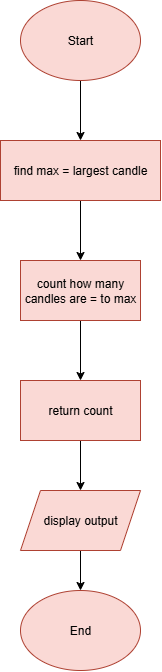

The diagram above was exported from draw.io. Its source (the exported page's mxGraphModel, read from the mxfile embedded in the PNG):
<mxGraphModel dx="673" dy="862" grid="1" gridSize="10" guides="1" tooltips="1" connect="1" arrows="1" fold="1" page="1" pageScale="1" pageWidth="850" pageHeight="1100" math="0" shadow="0">
  <root>
    <mxCell id="0" />
    <mxCell id="1" parent="0" />
    <mxCell id="aNbdrNa9m-PZkHX4I0tM-187" style="edgeStyle=orthogonalEdgeStyle;rounded=0;orthogonalLoop=1;jettySize=auto;html=1;entryX=1;entryY=0.5;entryDx=0;entryDy=0;" parent="1" edge="1">
      <mxGeometry relative="1" as="geometry">
        <mxPoint x="800" y="55" as="targetPoint" />
        <Array as="points">
          <mxPoint x="820" y="170" />
          <mxPoint x="820" y="55" />
        </Array>
      </mxGeometry>
    </mxCell>
    <mxCell id="aNbdrNa9m-PZkHX4I0tM-188" value="N" style="edgeLabel;html=1;align=center;verticalAlign=middle;resizable=0;points=[];" parent="aNbdrNa9m-PZkHX4I0tM-187" vertex="1" connectable="0">
      <mxGeometry x="0.1086" y="-2" relative="1" as="geometry">
        <mxPoint as="offset" />
      </mxGeometry>
    </mxCell>
    <mxCell id="_v1rZsCVAStrKWDW217i-155" value="" style="edgeStyle=orthogonalEdgeStyle;rounded=0;orthogonalLoop=1;jettySize=auto;html=1;" edge="1" parent="1" source="5Eu3LpcCMoDBaUACPWpI-1" target="_v1rZsCVAStrKWDW217i-154">
      <mxGeometry relative="1" as="geometry" />
    </mxCell>
    <mxCell id="5Eu3LpcCMoDBaUACPWpI-1" value="Start" style="ellipse;whiteSpace=wrap;html=1;fillColor=#fad9d5;strokeColor=#ae4132;" parent="1" vertex="1">
      <mxGeometry x="280" y="60" width="120" height="80" as="geometry" />
    </mxCell>
    <mxCell id="_v1rZsCVAStrKWDW217i-149" style="edgeStyle=orthogonalEdgeStyle;rounded=0;orthogonalLoop=1;jettySize=auto;html=1;entryX=0.5;entryY=1;entryDx=0;entryDy=0;" edge="1" parent="1">
      <mxGeometry relative="1" as="geometry">
        <mxPoint x="520.0666666666666" y="660" as="sourcePoint" />
        <Array as="points">
          <mxPoint x="520" y="720" />
          <mxPoint x="725" y="720" />
        </Array>
      </mxGeometry>
    </mxCell>
    <mxCell id="_v1rZsCVAStrKWDW217i-157" value="" style="edgeStyle=orthogonalEdgeStyle;rounded=0;orthogonalLoop=1;jettySize=auto;html=1;" edge="1" parent="1" source="_v1rZsCVAStrKWDW217i-154" target="_v1rZsCVAStrKWDW217i-156">
      <mxGeometry relative="1" as="geometry" />
    </mxCell>
    <mxCell id="_v1rZsCVAStrKWDW217i-154" value="find max = largest candle" style="whiteSpace=wrap;html=1;fillColor=#fad9d5;strokeColor=#ae4132;" vertex="1" parent="1">
      <mxGeometry x="260" y="200" width="160" height="60" as="geometry" />
    </mxCell>
    <mxCell id="_v1rZsCVAStrKWDW217i-161" value="" style="edgeStyle=orthogonalEdgeStyle;rounded=0;orthogonalLoop=1;jettySize=auto;html=1;" edge="1" parent="1" source="_v1rZsCVAStrKWDW217i-156" target="_v1rZsCVAStrKWDW217i-160">
      <mxGeometry relative="1" as="geometry" />
    </mxCell>
    <mxCell id="_v1rZsCVAStrKWDW217i-156" value="count how many candles are = to max" style="whiteSpace=wrap;html=1;fillColor=#fad9d5;strokeColor=#ae4132;" vertex="1" parent="1">
      <mxGeometry x="280" y="320" width="120" height="60" as="geometry" />
    </mxCell>
    <mxCell id="_v1rZsCVAStrKWDW217i-163" value="" style="edgeStyle=orthogonalEdgeStyle;rounded=0;orthogonalLoop=1;jettySize=auto;html=1;" edge="1" parent="1" source="_v1rZsCVAStrKWDW217i-160" target="_v1rZsCVAStrKWDW217i-162">
      <mxGeometry relative="1" as="geometry" />
    </mxCell>
    <mxCell id="_v1rZsCVAStrKWDW217i-160" value="return count" style="whiteSpace=wrap;html=1;fillColor=#fad9d5;strokeColor=#ae4132;" vertex="1" parent="1">
      <mxGeometry x="280" y="440" width="120" height="60" as="geometry" />
    </mxCell>
    <mxCell id="_v1rZsCVAStrKWDW217i-165" value="" style="edgeStyle=orthogonalEdgeStyle;rounded=0;orthogonalLoop=1;jettySize=auto;html=1;" edge="1" parent="1" source="_v1rZsCVAStrKWDW217i-162" target="_v1rZsCVAStrKWDW217i-164">
      <mxGeometry relative="1" as="geometry" />
    </mxCell>
    <mxCell id="_v1rZsCVAStrKWDW217i-162" value="display output" style="shape=parallelogram;perimeter=parallelogramPerimeter;whiteSpace=wrap;html=1;fixedSize=1;fillColor=#fad9d5;strokeColor=#ae4132;" vertex="1" parent="1">
      <mxGeometry x="280" y="550" width="120" height="60" as="geometry" />
    </mxCell>
    <mxCell id="_v1rZsCVAStrKWDW217i-164" value="End" style="ellipse;whiteSpace=wrap;html=1;fillColor=#fad9d5;strokeColor=#ae4132;" vertex="1" parent="1">
      <mxGeometry x="280" y="650" width="120" height="80" as="geometry" />
    </mxCell>
  </root>
</mxGraphModel>